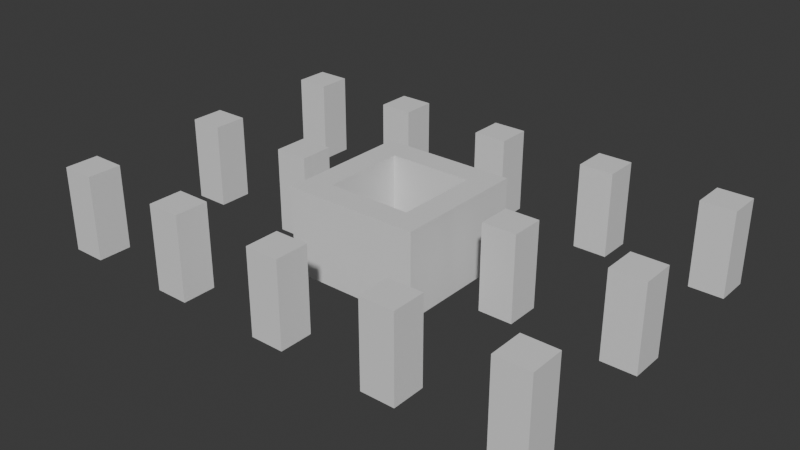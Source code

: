 # Source: Stage_Building_Glass_GroundUpper_01.blend  (saved by Blender 5.2.45; exported with 4.5.12 LTS)
import bpy
from mathutils import Matrix  # noqa: F401  (used for matrix-valued properties, if any)

bpy.ops.wm.read_factory_settings(use_empty=True)
scene = bpy.context.scene
scene.name = 'Scene'

# ---- collections
col_collection = bpy.data.collections.new('Collection'); scene.collection.children.link(col_collection)

# ---- materials (node trees are filled in below, after node groups)
mat_concrete = bpy.data.materials.new('Concrete')
mat_concrete.diffuse_color = (0.6, 0.6, 0.6, 1.0)
mat_rebar = bpy.data.materials.new('Rebar')
mat_rebar.diffuse_color = (0.15, 0.25, 0.6, 1.0)

# ---- material node trees
mat_concrete.use_nodes = True; mat_concrete.node_tree.nodes.clear()
_N = mat_concrete.node_tree.nodes; _L = mat_concrete.node_tree.links
n0 = _N.new('ShaderNodeBsdfPrincipled'); n0.name = 'Principled BSDF'; n0.location = (-200, 100)
n0.inputs[10].default_value = 0.005
n1 = _N.new('ShaderNodeOutputMaterial'); n1.name = 'Material Output'; n1.location = (200, 100)
_L.new(n0.outputs[0], n1.inputs[0])
n1.is_active_output = True
mat_rebar.use_nodes = True; mat_rebar.node_tree.nodes.clear()
_N = mat_rebar.node_tree.nodes; _L = mat_rebar.node_tree.links
n0 = _N.new('ShaderNodeBsdfPrincipled'); n0.name = 'Principled BSDF'; n0.location = (-200, 100)
n0.inputs[10].default_value = 0.005
n1 = _N.new('ShaderNodeOutputMaterial'); n1.name = 'Material Output'; n1.location = (200, 100)
_L.new(n0.outputs[0], n1.inputs[0])
n1.is_active_output = True

# ---- world
world_world = bpy.data.worlds.new('World'); scene.world = world_world
world_world.use_nodes = True; world_world.node_tree.nodes.clear()
_N = world_world.node_tree.nodes; _L = world_world.node_tree.links
n0 = _N.new('ShaderNodeOutputWorld'); n0.name = 'World Output'; n0.location = (200, 100)
n1 = _N.new('ShaderNodeBackground'); n1.name = 'Background'; n1.location = (-200, 100)
n1.inputs[0].default_value = (0.05088, 0.05088, 0.05088, 1.0)
_L.new(n1.outputs[0], n0.inputs[0])
n0.is_active_output = True
world_world.color = (0.05088, 0.05088, 0.05088)
world_world.sun_shadow_jitter_overblur = 0.0

# ---- meshes
me_stage_building_glass_groundupper_01_concrete = bpy.data.meshes.new('Stage_Building_Glass_GroundUpper_01_Concrete')
me_stage_building_glass_groundupper_01_concrete.from_pydata([(-3.2, -3.2, 0.0), (3.2, -3.2, 0.0), (-3.2, -2.8, 0.0), (3.2, -2.8, 0.0), (-3.2, -3.2, 4.0), (3.2, -3.2, 4.0), (-3.2, -2.8, 4.0), (3.2, -2.8, 4.0), (-3.2, -2.4, 0.0), (3.2, -2.4, 0.0), (-3.2, -2.0, 0.0), (3.2, -2.0, 0.0), (-3.2, -2.4, 4.0), (3.2, -2.4, 4.0), (-3.2, -2.0, 4.0), (3.2, -2.0, 4.0), (-3.2, -2.8, 0.0), (-2.8, -2.8, 0.0), (-3.2, -2.4, 0.0), (-2.8, -2.4, 0.0), (-3.2, -2.8, 4.0), (-2.8, -2.8, 4.0), (-3.2, -2.4, 4.0), (-2.8, -2.4, 4.0), (2.8, -2.8, 0.0), (3.2, -2.8, 0.0), (2.8, -2.4, 0.0), (3.2, -2.4, 0.0), (2.8, -2.8, 4.0), (3.2, -2.8, 4.0), (2.8, -2.4, 4.0), (3.2, -2.4, 4.0), (-3.2, 2.0, 0.0), (3.2, 2.0, 0.0), (-3.2, 2.4, 0.0), (3.2, 2.4, 0.0), (-3.2, 2.0, 4.0), (3.2, 2.0, 4.0), (-3.2, 2.4, 4.0), (3.2, 2.4, 4.0), (-3.2, 2.8, 0.0), (3.2, 2.8, 0.0), (-3.2, 3.2, 0.0), (3.2, 3.2, 0.0), (-3.2, 2.8, 4.0), (3.2, 2.8, 4.0), (-3.2, 3.2, 4.0), (3.2, 3.2, 4.0), (-3.2, 2.4, 0.0), (-2.8, 2.4, 0.0), (-3.2, 2.8, 0.0), (-2.8, 2.8, 0.0), (-3.2, 2.4, 4.0), (-2.8, 2.4, 4.0), (-3.2, 2.8, 4.0), (-2.8, 2.8, 4.0), (2.8, 2.4, 0.0), (3.2, 2.4, 0.0), (2.8, 2.8, 0.0), (3.2, 2.8, 0.0), (2.8, 2.4, 4.0), (3.2, 2.4, 4.0), (2.8, 2.8, 4.0), (3.2, 2.8, 4.0), (-3.2, -2.0, 0.0), (-2.0, -2.0, 0.0), (-3.2, 2.0, 0.0), (-2.0, 2.0, 0.0), (-3.2, -2.0, 4.0), (-2.0, -2.0, 4.0), (-3.2, 2.0, 4.0), (-2.0, 2.0, 4.0), (2.0, -2.0, 0.0), (3.2, -2.0, 0.0), (2.0, 2.0, 0.0), (3.2, 2.0, 0.0), (2.0, -2.0, 4.0), (3.2, -2.0, 4.0), (2.0, 2.0, 4.0), (3.2, 2.0, 4.0), (-12.0, -8.0, 0.0), (-10.4, -8.0, 0.0), (-12.0, -6.4, 0.0), (-10.4, -6.4, 0.0), (-12.0, -8.0, 4.0), (-10.4, -8.0, 4.0), (-12.0, -6.4, 4.0), (-10.4, -6.4, 4.0), (-12.0, -0.8, 0.0), (-10.4, -0.8, 0.0), (-12.0, 0.8, 0.0), (-10.4, 0.8, 0.0), (-12.0, -0.8, 4.0), (-10.4, -0.8, 4.0), (-12.0, 0.8, 4.0), (-10.4, 0.8, 4.0), (-12.0, 6.4, 0.0), (-10.4, 6.4, 0.0), (-12.0, 8.0, 0.0), (-10.4, 8.0, 0.0), (-12.0, 6.4, 4.0), (-10.4, 6.4, 4.0), (-12.0, 8.0, 4.0), (-10.4, 8.0, 4.0), (-6.4, -8.0, 0.0), (-4.8, -8.0, 0.0), (-6.4, -6.4, 0.0), (-4.8, -6.4, 0.0), (-6.4, -8.0, 4.0), (-4.8, -8.0, 4.0), (-6.4, -6.4, 4.0), (-4.8, -6.4, 4.0), (-6.4, -0.8, 0.0), (-4.8, -0.8, 0.0), (-6.4, 0.8, 0.0), (-4.8, 0.8, 0.0), (-6.4, -0.8, 4.0), (-4.8, -0.8, 4.0), (-6.4, 0.8, 4.0), (-4.8, 0.8, 4.0), (-6.4, 6.4, 0.0), (-4.8, 6.4, 0.0), (-6.4, 8.0, 0.0), (-4.8, 8.0, 0.0), (-6.4, 6.4, 4.0), (-4.8, 6.4, 4.0), (-6.4, 8.0, 4.0), (-4.8, 8.0, 4.0), (-0.8, -8.0, 0.0), (0.8, -8.0, 0.0), (-0.8, -6.4, 0.0), (0.8, -6.4, 0.0), (-0.8, -8.0, 4.0), (0.8, -8.0, 4.0), (-0.8, -6.4, 4.0), (0.8, -6.4, 4.0), (-0.8, 6.4, 0.0), (0.8, 6.4, 0.0), (-0.8, 8.0, 0.0), (0.8, 8.0, 0.0), (-0.8, 6.4, 4.0), (0.8, 6.4, 4.0), (-0.8, 8.0, 4.0), (0.8, 8.0, 4.0), (4.8, -8.0, 0.0), (6.4, -8.0, 0.0), (4.8, -6.4, 0.0), (6.4, -6.4, 0.0), (4.8, -8.0, 4.0), (6.4, -8.0, 4.0), (4.8, -6.4, 4.0), (6.4, -6.4, 4.0), (4.8, -0.8, 0.0), (6.4, -0.8, 0.0), (4.8, 0.8, 0.0), (6.4, 0.8, 0.0), (4.8, -0.8, 4.0), (6.4, -0.8, 4.0), (4.8, 0.8, 4.0), (6.4, 0.8, 4.0), (4.8, 6.4, 0.0), (6.4, 6.4, 0.0), (4.8, 8.0, 0.0), (6.4, 8.0, 0.0), (4.8, 6.4, 4.0), (6.4, 6.4, 4.0), (4.8, 8.0, 4.0), (6.4, 8.0, 4.0), (10.4, -8.0, 0.0), (12.0, -8.0, 0.0), (10.4, -6.4, 0.0), (12.0, -6.4, 0.0), (10.4, -8.0, 4.0), (12.0, -8.0, 4.0), (10.4, -6.4, 4.0), (12.0, -6.4, 4.0), (10.4, -0.8, 0.0), (12.0, -0.8, 0.0), (10.4, 0.8, 0.0), (12.0, 0.8, 0.0), (10.4, -0.8, 4.0), (12.0, -0.8, 4.0), (10.4, 0.8, 4.0), (12.0, 0.8, 4.0), (10.4, 6.4, 0.0), (12.0, 6.4, 0.0), (10.4, 8.0, 0.0), (12.0, 8.0, 0.0), (10.4, 6.4, 4.0), (12.0, 6.4, 4.0), (10.4, 8.0, 4.0), (12.0, 8.0, 4.0)], [], [(0, 2, 3, 1), (4, 5, 7, 6), (0, 1, 5, 4), (2, 6, 7, 3), (0, 4, 6, 2), (1, 3, 7, 5), (8, 10, 11, 9), (12, 13, 15, 14), (8, 9, 13, 12), (10, 14, 15, 11), (8, 12, 14, 10), (9, 11, 15, 13), (16, 18, 19, 17), (20, 21, 23, 22), (16, 17, 21, 20), (18, 22, 23, 19), (16, 20, 22, 18), (17, 19, 23, 21), (24, 26, 27, 25), (28, 29, 31, 30), (24, 25, 29, 28), (26, 30, 31, 27), (24, 28, 30, 26), (25, 27, 31, 29), (32, 34, 35, 33), (36, 37, 39, 38), (32, 33, 37, 36), (34, 38, 39, 35), (32, 36, 38, 34), (33, 35, 39, 37), (40, 42, 43, 41), (44, 45, 47, 46), (40, 41, 45, 44), (42, 46, 47, 43), (40, 44, 46, 42), (41, 43, 47, 45), (48, 50, 51, 49), (52, 53, 55, 54), (48, 49, 53, 52), (50, 54, 55, 51), (48, 52, 54, 50), (49, 51, 55, 53), (56, 58, 59, 57), (60, 61, 63, 62), (56, 57, 61, 60), (58, 62, 63, 59), (56, 60, 62, 58), (57, 59, 63, 61), (64, 66, 67, 65), (68, 69, 71, 70), (64, 65, 69, 68), (66, 70, 71, 67), (64, 68, 70, 66), (65, 67, 71, 69), (72, 74, 75, 73), (76, 77, 79, 78), (72, 73, 77, 76), (74, 78, 79, 75), (72, 76, 78, 74), (73, 75, 79, 77), (80, 82, 83, 81), (84, 85, 87, 86), (80, 81, 85, 84), (82, 86, 87, 83), (80, 84, 86, 82), (81, 83, 87, 85), (88, 90, 91, 89), (92, 93, 95, 94), (88, 89, 93, 92), (90, 94, 95, 91), (88, 92, 94, 90), (89, 91, 95, 93), (96, 98, 99, 97), (100, 101, 103, 102), (96, 97, 101, 100), (98, 102, 103, 99), (96, 100, 102, 98), (97, 99, 103, 101), (104, 106, 107, 105), (108, 109, 111, 110), (104, 105, 109, 108), (106, 110, 111, 107), (104, 108, 110, 106), (105, 107, 111, 109), (112, 114, 115, 113), (116, 117, 119, 118), (112, 113, 117, 116), (114, 118, 119, 115), (112, 116, 118, 114), (113, 115, 119, 117), (120, 122, 123, 121), (124, 125, 127, 126), (120, 121, 125, 124), (122, 126, 127, 123), (120, 124, 126, 122), (121, 123, 127, 125), (128, 130, 131, 129), (132, 133, 135, 134), (128, 129, 133, 132), (130, 134, 135, 131), (128, 132, 134, 130), (129, 131, 135, 133), (136, 138, 139, 137), (140, 141, 143, 142), (136, 137, 141, 140), (138, 142, 143, 139), (136, 140, 142, 138), (137, 139, 143, 141), (144, 146, 147, 145), (148, 149, 151, 150), (144, 145, 149, 148), (146, 150, 151, 147), (144, 148, 150, 146), (145, 147, 151, 149), (152, 154, 155, 153), (156, 157, 159, 158), (152, 153, 157, 156), (154, 158, 159, 155), (152, 156, 158, 154), (153, 155, 159, 157), (160, 162, 163, 161), (164, 165, 167, 166), (160, 161, 165, 164), (162, 166, 167, 163), (160, 164, 166, 162), (161, 163, 167, 165), (168, 170, 171, 169), (172, 173, 175, 174), (168, 169, 173, 172), (170, 174, 175, 171), (168, 172, 174, 170), (169, 171, 175, 173), (176, 178, 179, 177), (180, 181, 183, 182), (176, 177, 181, 180), (178, 182, 183, 179), (176, 180, 182, 178), (177, 179, 183, 181), (184, 186, 187, 185), (188, 189, 191, 190), (184, 185, 189, 188), (186, 190, 191, 187), (184, 188, 190, 186), (185, 187, 191, 189)])
me_stage_building_glass_groundupper_01_concrete.materials.append(mat_concrete)
me_stage_building_glass_groundupper_01_concrete.update()
me_stage_building_glass_groundupper_01_rebar = bpy.data.meshes.new('Stage_Building_Glass_GroundUpper_01_Rebar')
me_stage_building_glass_groundupper_01_rebar.from_pydata([(-2.8, -2.8, 0.0), (2.8, -2.8, 0.0), (-2.8, -2.4, 0.0), (2.8, -2.4, 0.0), (-2.8, -2.8, 4.0), (2.8, -2.8, 4.0), (-2.8, -2.4, 4.0), (2.8, -2.4, 4.0), (-2.8, 2.4, 0.0), (2.8, 2.4, 0.0), (-2.8, 2.8, 0.0), (2.8, 2.8, 0.0), (-2.8, 2.4, 4.0), (2.8, 2.4, 4.0), (-2.8, 2.8, 4.0), (2.8, 2.8, 4.0)], [], [(0, 2, 3, 1), (4, 5, 7, 6), (0, 1, 5, 4), (2, 6, 7, 3), (0, 4, 6, 2), (1, 3, 7, 5), (8, 10, 11, 9), (12, 13, 15, 14), (8, 9, 13, 12), (10, 14, 15, 11), (8, 12, 14, 10), (9, 11, 15, 13)])
me_stage_building_glass_groundupper_01_rebar.materials.append(mat_rebar)
me_stage_building_glass_groundupper_01_rebar.update()

# ---- objects
ob_stage_building_glass_groundupper_01 = bpy.data.objects.new('Stage_Building_Glass_GroundUpper_01', None)
ob_stage_building_glass_groundupper_01_concrete = bpy.data.objects.new('Stage_Building_Glass_GroundUpper_01_Concrete', me_stage_building_glass_groundupper_01_concrete)
ob_stage_building_glass_groundupper_01_rebar = bpy.data.objects.new('Stage_Building_Glass_GroundUpper_01_Rebar', me_stage_building_glass_groundupper_01_rebar)

# ---- transforms, parenting, visibility, modifiers, constraints
ob_stage_building_glass_groundupper_01.location = (0.0, 0.0, 0.0)
ob_stage_building_glass_groundupper_01_concrete.parent = ob_stage_building_glass_groundupper_01
ob_stage_building_glass_groundupper_01_concrete.location = (0.0, 0.0, 0.0)
ob_stage_building_glass_groundupper_01_rebar.parent = ob_stage_building_glass_groundupper_01
ob_stage_building_glass_groundupper_01_rebar.location = (0.0, 0.0, 0.0)

# ---- collection membership
col_collection.objects.link(ob_stage_building_glass_groundupper_01)
col_collection.objects.link(ob_stage_building_glass_groundupper_01_concrete)
col_collection.objects.link(ob_stage_building_glass_groundupper_01_rebar)

# ---- scene / render settings (as saved in the file)
scene.frame_start = 1; scene.frame_end = 250; scene.frame_set(1)
scene.render.engine = 'BLENDER_EEVEE_NEXT'
scene.render.bake_bias = 0.0
scene.render.bake_samples = 0
scene.render.compositor_device = 'GPU'
scene.eevee.use_volume_custom_range = False
scene.eevee.fast_gi_thickness_near = 0.1
scene.eevee.fast_gi_thickness_far = 0.0
scene.eevee.ray_tracing_options.screen_trace_thickness = 0.1
bpy.context.view_layer.update()

# ---- added for rendering (the .blend has no active camera and no usable light): camera, sun
cam_auto = bpy.data.cameras.new('AutoCamera')
cam_auto.lens = 50.0
cam_auto.sensor_width = 36.0
cam_auto.clip_end = 1000.0
ob_auto_camera = bpy.data.objects.new('AutoCamera', cam_auto)
scene.collection.objects.link(ob_auto_camera)
ob_auto_camera.location = (26.9429, -32.3315, 23.5544)
ob_auto_camera.rotation_euler = (1.09748, -7.21219e-08, 0.694738)
scene.camera = ob_auto_camera
light_auto_sun = bpy.data.lights.new('AutoSun', 'SUN')
light_auto_sun.energy = 3.0
light_auto_sun.angle = 0.0523599
ob_auto_sun = bpy.data.objects.new('AutoSun', light_auto_sun)
scene.collection.objects.link(ob_auto_sun)
ob_auto_sun.rotation_euler = (0.872665, 0.174533, 0.523599)
bpy.context.view_layer.update()
